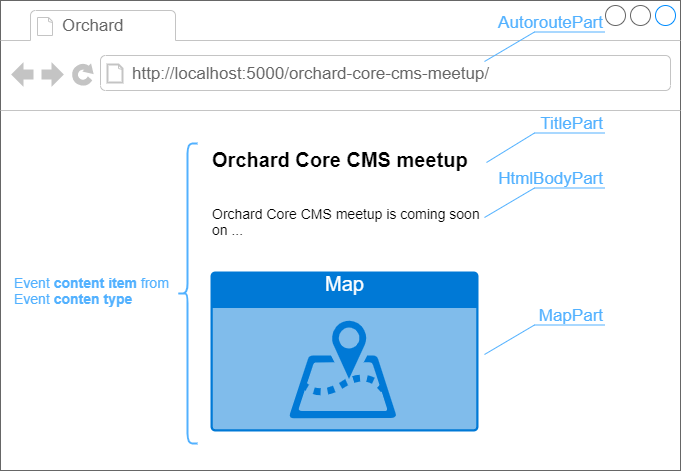

The diagram above was exported from draw.io. Its source (the exported page's mxGraphModel, read from the mxfile embedded in the PNG):
<mxGraphModel dx="1056" dy="702" grid="1" gridSize="10" guides="1" tooltips="1" connect="0" arrows="0" fold="1" page="1" pageScale="1" pageWidth="1200" pageHeight="1600" math="0" shadow="0">
  <root>
    <mxCell id="0" />
    <mxCell id="1" parent="0" />
    <mxCell id="2" value="" style="strokeWidth=1;shadow=0;dashed=0;align=center;html=1;shape=mxgraph.mockup.containers.browserWindow;rSize=0;strokeColor=#666666;strokeColor2=#008cff;strokeColor3=#c4c4c4;mainText=,;recursiveResize=0;" parent="1" vertex="1">
      <mxGeometry x="110" y="30" width="680" height="470" as="geometry" />
    </mxCell>
    <mxCell id="3" value="Orchard" style="strokeWidth=1;shadow=0;dashed=0;align=center;html=1;shape=mxgraph.mockup.containers.anchor;fontSize=17;fontColor=#666666;align=left;" parent="2" vertex="1">
      <mxGeometry x="60" y="12" width="90" height="26" as="geometry" />
    </mxCell>
    <mxCell id="4" value="http://localhost:5000/orchard-core-cms-meetup/" style="strokeWidth=1;shadow=0;dashed=0;align=center;html=1;shape=mxgraph.mockup.containers.anchor;rSize=0;fontSize=17;fontColor=#666666;align=left;" parent="2" vertex="1">
      <mxGeometry x="130" y="60" width="380" height="26" as="geometry" />
    </mxCell>
    <mxCell id="31" value="&lt;font style=&quot;font-size: 14px&quot; color=&quot;#52b1ff&quot;&gt;Event &lt;b&gt;content item&lt;/b&gt; from&lt;b&gt; &lt;/b&gt;Event &lt;b&gt;conten type&lt;/b&gt;&lt;/font&gt;" style="text;html=1;strokeColor=none;fillColor=none;align=left;verticalAlign=middle;whiteSpace=wrap;rounded=0;fontSize=14;" vertex="1" parent="2">
      <mxGeometry x="12" y="260" width="167" height="60" as="geometry" />
    </mxCell>
    <mxCell id="32" value="" style="group" vertex="1" connectable="0" parent="2">
      <mxGeometry x="210" y="6" width="394" height="425" as="geometry" />
    </mxCell>
    <mxCell id="10" value="Orchard Core CMS meetup" style="text;html=1;strokeColor=none;fillColor=none;align=left;verticalAlign=middle;whiteSpace=wrap;rounded=0;fontStyle=1;fontSize=20;" parent="32" vertex="1">
      <mxGeometry y="138" width="278" height="30" as="geometry" />
    </mxCell>
    <mxCell id="12" value="Orchard Core CMS meetup is coming soon on ..." style="text;spacingTop=-5;whiteSpace=wrap;html=1;align=left;fontSize=14;fontFamily=Helvetica;fillColor=none;strokeColor=none;" parent="32" vertex="1">
      <mxGeometry y="198" width="275.75" height="54" as="geometry" />
    </mxCell>
    <mxCell id="9" value="&lt;span style=&quot;font-size: 20px&quot;&gt;Map&lt;/span&gt;" style="html=1;strokeColor=none;fillColor=#0079D6;labelPosition=center;verticalLabelPosition=middle;verticalAlign=top;align=center;fontSize=12;outlineConnect=0;spacingTop=-6;fontColor=#FFFFFF;shape=mxgraph.sitemap.map;" parent="32" vertex="1">
      <mxGeometry y="265" width="268" height="160" as="geometry" />
    </mxCell>
    <mxCell id="27" value="AutoroutePart" style="strokeWidth=1;shadow=0;dashed=0;align=center;html=1;shape=mxgraph.mockup.text.callout;linkText=;textSize=17;textColor=#666666;callDir=NE;callStyle=line;fontSize=17;align=right;verticalAlign=top;fontColor=#52B1FF;strokeColor=#52B1FF;" parent="32" vertex="1">
      <mxGeometry x="274" width="120" height="55" as="geometry" />
    </mxCell>
    <mxCell id="24" value="TitlePart" style="strokeWidth=1;shadow=0;dashed=0;align=center;html=1;shape=mxgraph.mockup.text.callout;linkText=;textSize=17;textColor=#666666;callDir=NE;callStyle=line;fontSize=17;align=right;verticalAlign=top;fontColor=#52B1FF;strokeColor=#52B1FF;" parent="32" vertex="1">
      <mxGeometry x="276" y="101" width="118" height="55" as="geometry" />
    </mxCell>
    <mxCell id="23" value="HtmlBodyPart" style="strokeWidth=1;shadow=0;dashed=0;align=center;html=1;shape=mxgraph.mockup.text.callout;linkText=;textSize=17;textColor=#666666;callDir=NE;callStyle=line;fontSize=17;align=right;verticalAlign=top;fontColor=#52B1FF;strokeColor=#52B1FF;" parent="32" vertex="1">
      <mxGeometry x="274" y="156" width="120" height="55" as="geometry" />
    </mxCell>
    <mxCell id="21" value="MapPart&lt;br&gt;" style="strokeWidth=1;shadow=0;dashed=0;align=center;html=1;shape=mxgraph.mockup.text.callout;linkText=;textSize=17;textColor=#666666;callDir=NE;callStyle=line;fontSize=17;align=right;verticalAlign=top;fontColor=#52B1FF;strokeColor=#52B1FF;" parent="32" vertex="1">
      <mxGeometry x="274" y="293" width="120" height="55" as="geometry" />
    </mxCell>
    <mxCell id="30" value="" style="shape=curlyBracket;whiteSpace=wrap;html=1;rounded=1;size=0.5;strokeWidth=2;fillColor=#52B1FF;strokeColor=#52B1FF;" vertex="1" parent="1">
      <mxGeometry x="287" y="173" width="20" height="300" as="geometry" />
    </mxCell>
  </root>
</mxGraphModel>